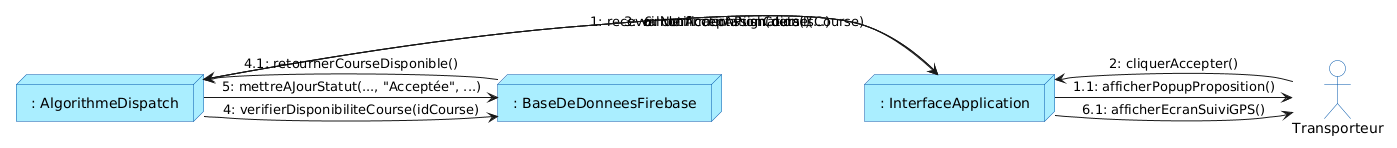

The diagram above was rendered by PlantUML. Its source (embedded in the PNG):
@startuml
skinparam backgroundColor white
skinparam defaultFontName sans-serif
skinparam node {
    BackgroundColor #AAEEFF
    BorderColor #0055AA
}
skinparam actor {
    BackgroundColor white
    BorderColor #0055AA
}

actor "Transporteur" as T
node ": InterfaceApplication" as I
node ": AlgorithmeDispatch" as A
node ": BaseDeDonneesFirebase" as B

A -> I : 1: recevoirNotificationPush(detailsCourse)
I -> T : 1.1: afficherPopupProposition()
T -> I : 2: cliquerAccepter()
I -> A : 3: validerAcceptationCourse(...)
A -> B : 4: verifierDisponibiliteCourse(idCourse)
B -> A : 4.1: retournerCourseDisponible()
A -> B : 5: mettreAJourStatut(..., "Acceptée", ...)
A -> I : 6: confirmerAssignation()
I -> T : 6.1: afficherEcranSuiviGPS()
@enduml